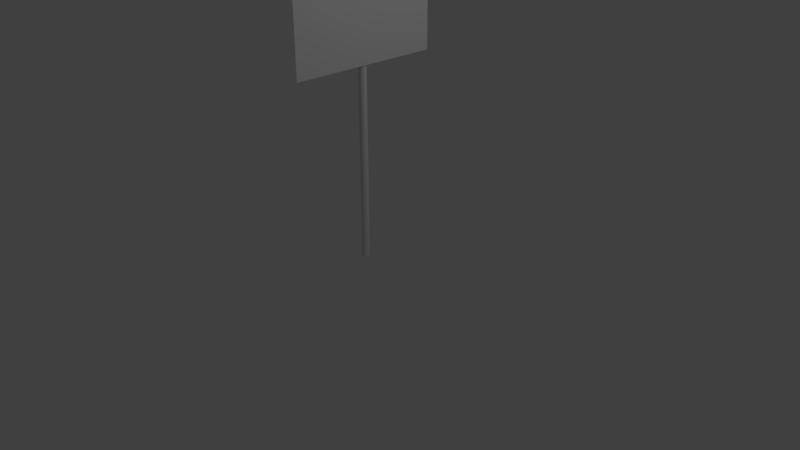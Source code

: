 # Source: straight.blend  (saved by Blender 2.78.0; exported with 4.5.12 LTS)
import bpy
from mathutils import Matrix  # noqa: F401  (used for matrix-valued properties, if any)

bpy.ops.wm.read_factory_settings(use_empty=True)
scene = bpy.context.scene
scene.name = 'Scene'

# ---- collections
col_collection_1 = bpy.data.collections.new('Collection 1'); scene.collection.children.link(col_collection_1)

# ---- materials (node trees are filled in below, after node groups)
mat_material_001 = bpy.data.materials.new('Material.001')
mat_material_001.alpha_threshold = 0.0
mat_material_001.use_transparent_shadow = False
mat_material_001.roughness = 0.5

# ---- material node trees

# ---- world
world_world = bpy.data.worlds.new('World'); scene.world = world_world
world_world.color = (0.05088, 0.05088, 0.05088)
world_world.use_sun_shadow = False
world_world.sun_shadow_jitter_overblur = 0.0
world_world.cycles.sampling_method = 'MANUAL'

# ---- cameras
cam_camera = bpy.data.cameras.new('Camera')
cam_camera.clip_end = 100.0
cam_camera.lens = 35.0
cam_camera.sensor_width = 32.0
cam_camera.sensor_height = 18.0
cam_camera.ortho_scale = 7.314
cam_camera.dof.focus_distance = 0.0
cam_camera.dof.aperture_fstop = 128.0

# ---- lights
light_lamp = bpy.data.lights.new('Lamp', 'POINT')
light_lamp.transmission_factor = 0.0
light_lamp.cutoff_distance = 30.0
light_lamp.energy = 100.0
light_lamp.shadow_buffer_clip_start = 1.001
light_lamp.shadow_soft_size = 0.1
light_lamp.shadow_maximum_resolution = 0.006
light_lamp.use_absolute_resolution = True

# ---- meshes
me_cylinder = bpy.data.meshes.new('Cylinder')
me_cylinder.from_pydata([(0.0, 1.0, -1.0), (0.0, 1.0, 1.0), (0.1951, 0.9808, -1.0), (0.1951, 0.9808, 1.0), (0.3827, 0.9239, -1.0), (0.3827, 0.9239, 1.0), (0.5556, 0.8315, -1.0), (0.5556, 0.8315, 1.0), (0.7071, 0.7071, -1.0), (0.7071, 0.7071, 1.0), (0.8315, 0.5556, -1.0), (0.8315, 0.5556, 1.0), (0.9239, 0.3827, -1.0), (0.9239, 0.3827, 1.0), (0.9808, 0.1951, -1.0), (0.9808, 0.1951, 1.0), (1.0, 7.55e-08, -1.0), (1.0, 7.55e-08, 1.0), (0.9808, -0.1951, -1.0), (0.9808, -0.1951, 1.0), (0.9239, -0.3827, -1.0), (0.9239, -0.3827, 1.0), (0.8315, -0.5556, -1.0), (0.8315, -0.5556, 1.0), (0.7071, -0.7071, -1.0), (0.7071, -0.7071, 1.0), (0.5556, -0.8315, -1.0), (0.5556, -0.8315, 1.0), (0.3827, -0.9239, -1.0), (0.3827, -0.9239, 1.0), (0.1951, -0.9808, -1.0), (0.1951, -0.9808, 1.0), (-3.258e-07, -1.0, -1.0), (-3.258e-07, -1.0, 1.0), (-0.1951, -0.9808, -1.0), (-0.1951, -0.9808, 1.0), (-0.3827, -0.9239, -1.0), (-0.3827, -0.9239, 1.0), (-0.5556, -0.8315, -1.0), (-0.5556, -0.8315, 1.0), (-0.7071, -0.7071, -1.0), (-0.7071, -0.7071, 1.0), (-0.8315, -0.5556, -1.0), (-0.8315, -0.5556, 1.0), (-0.9239, -0.3827, -1.0), (-0.9239, -0.3827, 1.0), (-0.9808, -0.1951, -1.0), (-0.9808, -0.1951, 1.0), (-1.0, 9.656e-07, -1.0), (-1.0, 9.656e-07, 1.0), (-0.9808, 0.1951, -1.0), (-0.9808, 0.1951, 1.0), (-0.9239, 0.3827, -1.0), (-0.9239, 0.3827, 1.0), (-0.8315, 0.5556, -1.0), (-0.8315, 0.5556, 1.0), (-0.7071, 0.7071, -1.0), (-0.7071, 0.7071, 1.0), (-0.5556, 0.8315, -1.0), (-0.5556, 0.8315, 1.0), (-0.3827, 0.9239, -1.0), (-0.3827, 0.9239, 1.0), (-0.1951, 0.9808, -1.0), (-0.1951, 0.9808, 1.0)], [], [(0, 1, 3, 2), (2, 3, 5, 4), (4, 5, 7, 6), (6, 7, 9, 8), (8, 9, 11, 10), (10, 11, 13, 12), (12, 13, 15, 14), (14, 15, 17, 16), (16, 17, 19, 18), (18, 19, 21, 20), (20, 21, 23, 22), (22, 23, 25, 24), (24, 25, 27, 26), (26, 27, 29, 28), (28, 29, 31, 30), (30, 31, 33, 32), (32, 33, 35, 34), (34, 35, 37, 36), (36, 37, 39, 38), (38, 39, 41, 40), (40, 41, 43, 42), (42, 43, 45, 44), (44, 45, 47, 46), (46, 47, 49, 48), (48, 49, 51, 50), (50, 51, 53, 52), (52, 53, 55, 54), (54, 55, 57, 56), (56, 57, 59, 58), (58, 59, 61, 60), (3, 1, 63, 61, 59, 57, 55, 53, 51, 49, 47, 45, 43, 41, 39, 37, 35, 33, 31, 29, 27, 25, 23, 21, 19, 17, 15, 13, 11, 9, 7, 5), (60, 61, 63, 62), (62, 63, 1, 0), (0, 2, 4, 6, 8, 10, 12, 14, 16, 18, 20, 22, 24, 26, 28, 30, 32, 34, 36, 38, 40, 42, 44, 46, 48, 50, 52, 54, 56, 58, 60, 62)])
me_cylinder.use_remesh_preserve_volume = False
me_cylinder.use_remesh_preserve_attributes = False
me_cylinder.use_mirror_vertex_groups = False
me_cylinder.update()
me_plane = bpy.data.meshes.new('Plane')
me_plane.from_pydata([(-1.0, -1.0, 0.0), (1.0, -1.0, 0.0), (-1.0, 1.0, 0.0), (1.0, 1.0, 0.0)], [], [(0, 1, 3, 2)])
_uv = me_plane.uv_layers.new(name='UVMap')
_uv.uv.foreach_set('vector', [0.0001, 9.998e-05, 0.9999, 9.998e-05, 0.9999, 0.9999, 9.998e-05, 0.9999])
me_plane.materials.append(mat_material_001)
me_plane.use_remesh_preserve_volume = False
me_plane.use_remesh_preserve_attributes = False
me_plane.use_mirror_vertex_groups = False
me_plane.update()

# ---- objects
ob_cylinder = bpy.data.objects.new('Cylinder', me_cylinder)
ob_plane = bpy.data.objects.new('Plane', me_plane)
ob_lamp = bpy.data.objects.new('Lamp', light_lamp)
ob_camera = bpy.data.objects.new('Camera', cam_camera)

# ---- transforms, parenting, visibility, modifiers, constraints
ob_cylinder.location = (-0.06189, 0.0, 1.804)
ob_cylinder.scale = (0.05, 0.05, 1.83)
ob_cylinder.lineart.crease_threshold = 0.0
ob_plane.location = (0.0, 0.0, 3.483)
ob_plane.rotation_euler = (-1.571, 3.142, -1.571)
ob_plane.lineart.crease_threshold = 0.0
ob_lamp.location = (4.076, 1.005, 5.904)
ob_lamp.rotation_euler = (0.6503, 0.05522, 1.866)
ob_lamp.lock_rotations_4d = False
ob_lamp.empty_display_type = 'ARROWS'
ob_lamp.color = (0.0, 0.0, 0.0, 0.0)
ob_lamp.lineart.crease_threshold = 0.0
ob_camera.location = (7.481, -6.508, 5.344)
ob_camera.rotation_euler = (1.109, 0.0, 0.8149)
ob_camera.lock_rotations_4d = False
ob_camera.empty_display_type = 'ARROWS'
ob_camera.color = (0.0, 0.0, 0.0, 0.0)
ob_camera.display_type = 'WIRE'
ob_camera.lineart.crease_threshold = 0.0

# ---- collection membership
col_collection_1.objects.link(ob_cylinder)
col_collection_1.objects.link(ob_plane)
col_collection_1.objects.link(ob_lamp)
col_collection_1.objects.link(ob_camera)

# ---- scene / render settings (as saved in the file)
scene.camera = ob_camera
scene.frame_start = 1; scene.frame_end = 250; scene.frame_set(1)
scene.render.engine = 'BLENDER_EEVEE_NEXT'
scene.render.resolution_percentage = 50
scene.render.dither_intensity = 0.0
scene.cycles.use_denoising = False
scene.cycles.samples = 128
scene.cycles.sampling_pattern = 'TABULATED_SOBOL'
scene.cycles.light_sampling_threshold = 0.0
scene.cycles.use_adaptive_sampling = False
scene.cycles.use_light_tree = False
scene.cycles.blur_glossy = 0.0
scene.cycles.sample_clamp_indirect = 0.0
scene.view_settings.view_transform = 'Standard'
bpy.context.view_layer.update()
